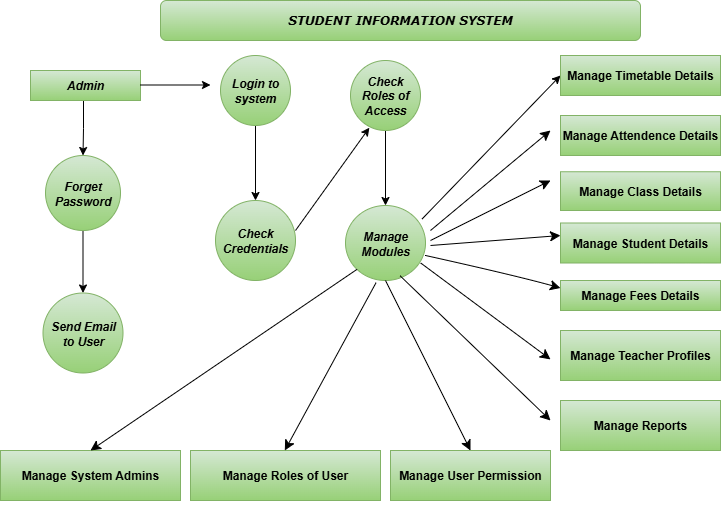

The diagram above was exported from draw.io. Its source (the exported page's mxGraphModel, read from the mxfile embedded in the PNG):
<mxGraphModel dx="1533" dy="827" grid="1" gridSize="10" guides="1" tooltips="1" connect="1" arrows="1" fold="1" page="1" pageScale="1" pageWidth="850" pageHeight="1100" math="0" shadow="0">
  <root>
    <mxCell id="0" />
    <mxCell id="1" parent="0" />
    <mxCell id="a_AzT_6DgEDT2bWECx_L-1" value="STUDENT INFORMATION SYSTEM" style="rounded=1;whiteSpace=wrap;html=1;fontFamily=Verdana;fontStyle=3;fillColor=#d5e8d4;strokeColor=#82b366;gradientColor=#97d077;" parent="1" vertex="1">
      <mxGeometry x="170" y="10" width="480" height="40" as="geometry" />
    </mxCell>
    <mxCell id="a_AzT_6DgEDT2bWECx_L-13" value="" style="edgeStyle=orthogonalEdgeStyle;rounded=0;orthogonalLoop=1;jettySize=auto;html=1;" parent="1" source="a_AzT_6DgEDT2bWECx_L-2" target="a_AzT_6DgEDT2bWECx_L-9" edge="1">
      <mxGeometry relative="1" as="geometry">
        <Array as="points">
          <mxPoint x="93" y="138" />
        </Array>
      </mxGeometry>
    </mxCell>
    <mxCell id="a_AzT_6DgEDT2bWECx_L-2" value="Admin" style="rounded=0;whiteSpace=wrap;html=1;fontStyle=3;fillColor=#d5e8d4;gradientColor=#97d077;strokeColor=#82b366;" parent="1" vertex="1">
      <mxGeometry x="40" y="80" width="110" height="30" as="geometry" />
    </mxCell>
    <mxCell id="a_AzT_6DgEDT2bWECx_L-6" value="" style="endArrow=classic;html=1;rounded=0;" parent="1" edge="1">
      <mxGeometry width="50" height="50" relative="1" as="geometry">
        <mxPoint x="150" y="94.5" as="sourcePoint" />
        <mxPoint x="220" y="94.5" as="targetPoint" />
        <Array as="points" />
      </mxGeometry>
    </mxCell>
    <mxCell id="a_AzT_6DgEDT2bWECx_L-15" value="" style="edgeStyle=orthogonalEdgeStyle;rounded=0;orthogonalLoop=1;jettySize=auto;html=1;" parent="1" source="a_AzT_6DgEDT2bWECx_L-8" target="a_AzT_6DgEDT2bWECx_L-14" edge="1">
      <mxGeometry relative="1" as="geometry" />
    </mxCell>
    <mxCell id="a_AzT_6DgEDT2bWECx_L-8" value="Login to system" style="ellipse;whiteSpace=wrap;html=1;aspect=fixed;fontStyle=3;fillColor=#d5e8d4;gradientColor=#97d077;strokeColor=#82b366;" parent="1" vertex="1">
      <mxGeometry x="230" y="65" width="70" height="70" as="geometry" />
    </mxCell>
    <mxCell id="a_AzT_6DgEDT2bWECx_L-12" value="" style="edgeStyle=orthogonalEdgeStyle;rounded=0;orthogonalLoop=1;jettySize=auto;html=1;" parent="1" source="a_AzT_6DgEDT2bWECx_L-9" target="a_AzT_6DgEDT2bWECx_L-11" edge="1">
      <mxGeometry relative="1" as="geometry" />
    </mxCell>
    <mxCell id="a_AzT_6DgEDT2bWECx_L-9" value="Forget Password" style="ellipse;whiteSpace=wrap;html=1;rounded=0;fontStyle=3;fillColor=#d5e8d4;gradientColor=#97d077;strokeColor=#82b366;" parent="1" vertex="1">
      <mxGeometry x="55" y="165" width="75" height="75" as="geometry" />
    </mxCell>
    <mxCell id="a_AzT_6DgEDT2bWECx_L-11" value="Send Email to User" style="ellipse;whiteSpace=wrap;html=1;rounded=0;fontStyle=3;fillColor=#d5e8d4;gradientColor=#97d077;strokeColor=#82b366;" parent="1" vertex="1">
      <mxGeometry x="52.5" y="302.5" width="80" height="80" as="geometry" />
    </mxCell>
    <mxCell id="a_AzT_6DgEDT2bWECx_L-14" value="Check Credentials" style="ellipse;whiteSpace=wrap;html=1;fontStyle=3;fillColor=#d5e8d4;gradientColor=#97d077;strokeColor=#82b366;" parent="1" vertex="1">
      <mxGeometry x="225" y="210" width="80" height="80" as="geometry" />
    </mxCell>
    <mxCell id="a_AzT_6DgEDT2bWECx_L-18" value="" style="endArrow=classic;html=1;rounded=0;entryX=0.269;entryY=0.96;entryDx=0;entryDy=0;entryPerimeter=0;" parent="1" target="a_AzT_6DgEDT2bWECx_L-20" edge="1">
      <mxGeometry width="50" height="50" relative="1" as="geometry">
        <mxPoint x="305" y="240" as="sourcePoint" />
        <mxPoint x="374.5493345954235" y="143.4037019508005" as="targetPoint" />
      </mxGeometry>
    </mxCell>
    <mxCell id="a_AzT_6DgEDT2bWECx_L-22" value="" style="edgeStyle=orthogonalEdgeStyle;rounded=0;orthogonalLoop=1;jettySize=auto;html=1;" parent="1" source="a_AzT_6DgEDT2bWECx_L-20" target="a_AzT_6DgEDT2bWECx_L-21" edge="1">
      <mxGeometry relative="1" as="geometry" />
    </mxCell>
    <mxCell id="a_AzT_6DgEDT2bWECx_L-20" value="Check Roles of Access" style="ellipse;whiteSpace=wrap;html=1;aspect=fixed;fontStyle=3;fillColor=#d5e8d4;gradientColor=#97d077;strokeColor=#82b366;" parent="1" vertex="1">
      <mxGeometry x="360" y="70" width="70" height="70" as="geometry" />
    </mxCell>
    <mxCell id="a_AzT_6DgEDT2bWECx_L-21" value="Manage Modules" style="ellipse;whiteSpace=wrap;html=1;fontStyle=3;fillColor=#d5e8d4;gradientColor=#97d077;strokeColor=#82b366;" parent="1" vertex="1">
      <mxGeometry x="355" y="215" width="80" height="75" as="geometry" />
    </mxCell>
    <mxCell id="a_AzT_6DgEDT2bWECx_L-23" value="" style="endArrow=classic;html=1;rounded=0;exitX=0.958;exitY=0.179;exitDx=0;exitDy=0;exitPerimeter=0;entryX=0;entryY=0.5;entryDx=0;entryDy=0;" parent="1" source="a_AzT_6DgEDT2bWECx_L-21" target="a_AzT_6DgEDT2bWECx_L-24" edge="1">
      <mxGeometry width="50" height="50" relative="1" as="geometry">
        <mxPoint x="440" y="230" as="sourcePoint" />
        <mxPoint x="450" y="270" as="targetPoint" />
        <Array as="points" />
      </mxGeometry>
    </mxCell>
    <mxCell id="a_AzT_6DgEDT2bWECx_L-24" value="&lt;div style=&quot;&quot;&gt;&lt;b style=&quot;background-color: transparent; color: light-dark(rgb(0, 0, 0), rgb(255, 255, 255));&quot;&gt;Manage Timetable Details&lt;/b&gt;&lt;/div&gt;" style="rounded=0;whiteSpace=wrap;html=1;align=center;fillColor=#d5e8d4;gradientColor=#97d077;strokeColor=#82b366;" parent="1" vertex="1">
      <mxGeometry x="570" y="65" width="160" height="40" as="geometry" />
    </mxCell>
    <mxCell id="1GSTjsFb9wzPo2ZLPjJv-3" value="&lt;b&gt;Manage Attendence Details&lt;/b&gt;" style="rounded=0;whiteSpace=wrap;html=1;fillColor=#d5e8d4;gradientColor=#97d077;strokeColor=#82b366;" vertex="1" parent="1">
      <mxGeometry x="570" y="125" width="160" height="40" as="geometry" />
    </mxCell>
    <mxCell id="1GSTjsFb9wzPo2ZLPjJv-4" value="&lt;b&gt;Manage Class Details&lt;/b&gt;" style="rounded=0;whiteSpace=wrap;html=1;fillColor=#d5e8d4;gradientColor=#97d077;strokeColor=#82b366;" vertex="1" parent="1">
      <mxGeometry x="570" y="181.25" width="160" height="38.75" as="geometry" />
    </mxCell>
    <mxCell id="1GSTjsFb9wzPo2ZLPjJv-5" value="&lt;b&gt;Manage Student Details&lt;/b&gt;" style="rounded=0;whiteSpace=wrap;html=1;fillColor=#d5e8d4;gradientColor=#97d077;strokeColor=#82b366;" vertex="1" parent="1">
      <mxGeometry x="570" y="232.5" width="160" height="40" as="geometry" />
    </mxCell>
    <mxCell id="1GSTjsFb9wzPo2ZLPjJv-7" value="&lt;b&gt;Manage Fees Details&lt;/b&gt;" style="rounded=0;whiteSpace=wrap;html=1;fillColor=#d5e8d4;gradientColor=#97d077;strokeColor=#82b366;" vertex="1" parent="1">
      <mxGeometry x="570" y="290" width="160" height="30" as="geometry" />
    </mxCell>
    <mxCell id="1GSTjsFb9wzPo2ZLPjJv-8" value="&lt;b&gt;Manage Teacher Profiles&lt;/b&gt;" style="rounded=0;whiteSpace=wrap;html=1;fillColor=#d5e8d4;gradientColor=#97d077;strokeColor=#82b366;" vertex="1" parent="1">
      <mxGeometry x="570" y="340" width="160" height="50" as="geometry" />
    </mxCell>
    <mxCell id="1GSTjsFb9wzPo2ZLPjJv-9" value="&lt;b&gt;Manage Reports&lt;/b&gt;" style="rounded=0;whiteSpace=wrap;html=1;fillColor=#d5e8d4;gradientColor=#97d077;strokeColor=#82b366;" vertex="1" parent="1">
      <mxGeometry x="570" y="410" width="160" height="50" as="geometry" />
    </mxCell>
    <mxCell id="1GSTjsFb9wzPo2ZLPjJv-10" value="&lt;b&gt;Manage User Permission&lt;/b&gt;" style="rounded=0;whiteSpace=wrap;html=1;fillColor=#d5e8d4;gradientColor=#97d077;strokeColor=#82b366;" vertex="1" parent="1">
      <mxGeometry x="400" y="460" width="160" height="50" as="geometry" />
    </mxCell>
    <mxCell id="1GSTjsFb9wzPo2ZLPjJv-11" value="&lt;b&gt;Manage Roles of User&lt;/b&gt;" style="rounded=0;whiteSpace=wrap;html=1;fillColor=#d5e8d4;gradientColor=#97d077;strokeColor=#82b366;" vertex="1" parent="1">
      <mxGeometry x="200" y="460" width="190" height="50" as="geometry" />
    </mxCell>
    <mxCell id="1GSTjsFb9wzPo2ZLPjJv-12" value="&lt;b&gt;Manage System Admins&lt;/b&gt;" style="rounded=0;whiteSpace=wrap;html=1;fillColor=#d5e8d4;gradientColor=#97d077;strokeColor=#82b366;" vertex="1" parent="1">
      <mxGeometry x="10" y="460" width="180" height="50" as="geometry" />
    </mxCell>
    <mxCell id="1GSTjsFb9wzPo2ZLPjJv-13" style="edgeStyle=none;curved=1;rounded=0;orthogonalLoop=1;jettySize=auto;html=1;exitX=0.5;exitY=1;exitDx=0;exitDy=0;fontSize=12;startSize=8;endSize=8;" edge="1" parent="1" source="1GSTjsFb9wzPo2ZLPjJv-11" target="1GSTjsFb9wzPo2ZLPjJv-11">
      <mxGeometry relative="1" as="geometry" />
    </mxCell>
    <mxCell id="1GSTjsFb9wzPo2ZLPjJv-14" value="" style="endArrow=classic;html=1;rounded=0;fontSize=12;startSize=8;endSize=8;curved=1;" edge="1" parent="1">
      <mxGeometry width="50" height="50" relative="1" as="geometry">
        <mxPoint x="440" y="240" as="sourcePoint" />
        <mxPoint x="560" y="140" as="targetPoint" />
        <Array as="points" />
      </mxGeometry>
    </mxCell>
    <mxCell id="1GSTjsFb9wzPo2ZLPjJv-16" value="" style="endArrow=classic;html=1;rounded=0;fontSize=12;startSize=8;endSize=8;curved=1;" edge="1" parent="1">
      <mxGeometry width="50" height="50" relative="1" as="geometry">
        <mxPoint x="440" y="250" as="sourcePoint" />
        <mxPoint x="560" y="190" as="targetPoint" />
      </mxGeometry>
    </mxCell>
    <mxCell id="1GSTjsFb9wzPo2ZLPjJv-17" value="" style="endArrow=classic;html=1;rounded=0;fontSize=12;startSize=8;endSize=8;curved=1;entryX=0;entryY=0.25;entryDx=0;entryDy=0;" edge="1" parent="1">
      <mxGeometry width="50" height="50" relative="1" as="geometry">
        <mxPoint x="440" y="255" as="sourcePoint" />
        <mxPoint x="570" y="245" as="targetPoint" />
      </mxGeometry>
    </mxCell>
    <mxCell id="1GSTjsFb9wzPo2ZLPjJv-18" value="" style="endArrow=classic;html=1;rounded=0;fontSize=12;startSize=8;endSize=8;curved=1;exitX=0.938;exitY=0.6;exitDx=0;exitDy=0;exitPerimeter=0;entryX=0;entryY=0.25;entryDx=0;entryDy=0;" edge="1" parent="1" target="1GSTjsFb9wzPo2ZLPjJv-7">
      <mxGeometry width="50" height="50" relative="1" as="geometry">
        <mxPoint x="434.99999999999994" y="265" as="sourcePoint" />
        <mxPoint x="550" y="303" as="targetPoint" />
        <Array as="points">
          <mxPoint x="524.96" y="285" />
        </Array>
      </mxGeometry>
    </mxCell>
    <mxCell id="1GSTjsFb9wzPo2ZLPjJv-19" value="" style="endArrow=classic;html=1;rounded=0;fontSize=12;startSize=8;endSize=8;curved=1;exitX=0.94;exitY=0.648;exitDx=0;exitDy=0;exitPerimeter=0;" edge="1" parent="1">
      <mxGeometry width="50" height="50" relative="1" as="geometry">
        <mxPoint x="430.20000000000005" y="272.4999999999999" as="sourcePoint" />
        <mxPoint x="560" y="368.9" as="targetPoint" />
      </mxGeometry>
    </mxCell>
    <mxCell id="1GSTjsFb9wzPo2ZLPjJv-20" value="" style="endArrow=classic;html=1;rounded=0;fontSize=12;startSize=8;endSize=8;curved=1;exitX=0.682;exitY=0.937;exitDx=0;exitDy=0;exitPerimeter=0;" edge="1" parent="1" source="a_AzT_6DgEDT2bWECx_L-21">
      <mxGeometry width="50" height="50" relative="1" as="geometry">
        <mxPoint x="420" y="290" as="sourcePoint" />
        <mxPoint x="560" y="430" as="targetPoint" />
      </mxGeometry>
    </mxCell>
    <mxCell id="1GSTjsFb9wzPo2ZLPjJv-21" value="" style="endArrow=classic;html=1;rounded=0;fontSize=12;startSize=8;endSize=8;curved=1;exitX=0.5;exitY=1;exitDx=0;exitDy=0;entryX=0.5;entryY=0;entryDx=0;entryDy=0;" edge="1" parent="1" source="a_AzT_6DgEDT2bWECx_L-21" target="1GSTjsFb9wzPo2ZLPjJv-10">
      <mxGeometry width="50" height="50" relative="1" as="geometry">
        <mxPoint x="340" y="420" as="sourcePoint" />
        <mxPoint x="480" y="450" as="targetPoint" />
      </mxGeometry>
    </mxCell>
    <mxCell id="1GSTjsFb9wzPo2ZLPjJv-22" value="" style="endArrow=classic;html=1;rounded=0;fontSize=12;startSize=8;endSize=8;curved=1;exitX=0.382;exitY=1.029;exitDx=0;exitDy=0;exitPerimeter=0;" edge="1" parent="1" source="a_AzT_6DgEDT2bWECx_L-21">
      <mxGeometry width="50" height="50" relative="1" as="geometry">
        <mxPoint x="294.29" y="300" as="sourcePoint" />
        <mxPoint x="294.29" y="460" as="targetPoint" />
      </mxGeometry>
    </mxCell>
    <mxCell id="1GSTjsFb9wzPo2ZLPjJv-23" value="" style="endArrow=classic;html=1;rounded=0;fontSize=12;startSize=8;endSize=8;curved=1;entryX=0.5;entryY=0;entryDx=0;entryDy=0;exitX=0;exitY=1;exitDx=0;exitDy=0;" edge="1" parent="1" source="a_AzT_6DgEDT2bWECx_L-21" target="1GSTjsFb9wzPo2ZLPjJv-12">
      <mxGeometry width="50" height="50" relative="1" as="geometry">
        <mxPoint x="100" y="390" as="sourcePoint" />
        <mxPoint x="100" y="450" as="targetPoint" />
      </mxGeometry>
    </mxCell>
  </root>
</mxGraphModel>